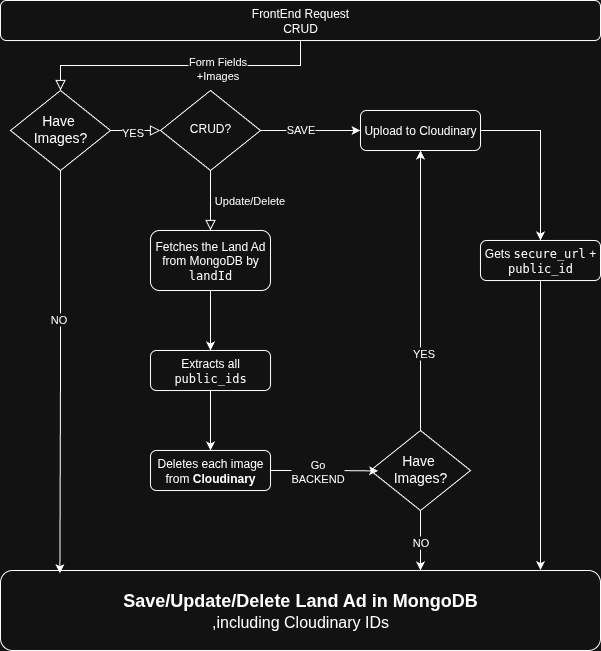

The diagram above was exported from draw.io. Its source (the exported page's mxGraphModel, read from the mxfile embedded in the PNG):
<mxGraphModel dx="880" dy="498" grid="1" gridSize="10" guides="1" tooltips="1" connect="1" arrows="1" fold="1" page="1" pageScale="1" pageWidth="827" pageHeight="1169" math="0" shadow="0">
  <root>
    <mxCell id="WIyWlLk6GJQsqaUBKTNV-0" />
    <mxCell id="WIyWlLk6GJQsqaUBKTNV-1" parent="WIyWlLk6GJQsqaUBKTNV-0" />
    <mxCell id="WIyWlLk6GJQsqaUBKTNV-2" value="" style="rounded=0;html=1;jettySize=auto;orthogonalLoop=1;fontSize=11;endArrow=block;endFill=0;endSize=8;strokeWidth=1;shadow=0;labelBackgroundColor=none;edgeStyle=orthogonalEdgeStyle;" parent="WIyWlLk6GJQsqaUBKTNV-1" source="WIyWlLk6GJQsqaUBKTNV-3" target="WIyWlLk6GJQsqaUBKTNV-6" edge="1">
      <mxGeometry relative="1" as="geometry" />
    </mxCell>
    <mxCell id="jRjrZGm6E9Bh0FGfnRXn-34" value="Form Fields&lt;div&gt;+Images&lt;/div&gt;" style="edgeLabel;html=1;align=center;verticalAlign=middle;resizable=0;points=[];" vertex="1" connectable="0" parent="WIyWlLk6GJQsqaUBKTNV-2">
      <mxGeometry x="-0.248" y="2" relative="1" as="geometry">
        <mxPoint as="offset" />
      </mxGeometry>
    </mxCell>
    <mxCell id="WIyWlLk6GJQsqaUBKTNV-3" value="FrontEnd Request&lt;div&gt;CRUD&lt;/div&gt;" style="rounded=1;whiteSpace=wrap;html=1;fontSize=12;glass=0;strokeWidth=1;shadow=0;" parent="WIyWlLk6GJQsqaUBKTNV-1" vertex="1">
      <mxGeometry x="160" y="80" width="600" height="40" as="geometry" />
    </mxCell>
    <mxCell id="WIyWlLk6GJQsqaUBKTNV-4" value="" style="rounded=0;html=1;jettySize=auto;orthogonalLoop=1;fontSize=11;endArrow=block;endFill=0;endSize=8;strokeWidth=1;shadow=0;labelBackgroundColor=none;edgeStyle=orthogonalEdgeStyle;" parent="WIyWlLk6GJQsqaUBKTNV-1" source="WIyWlLk6GJQsqaUBKTNV-6" target="WIyWlLk6GJQsqaUBKTNV-10" edge="1">
      <mxGeometry y="20" relative="1" as="geometry">
        <mxPoint as="offset" />
      </mxGeometry>
    </mxCell>
    <mxCell id="jRjrZGm6E9Bh0FGfnRXn-36" value="YES" style="edgeLabel;html=1;align=center;verticalAlign=middle;resizable=0;points=[];" vertex="1" connectable="0" parent="WIyWlLk6GJQsqaUBKTNV-4">
      <mxGeometry x="-0.16" y="-1" relative="1" as="geometry">
        <mxPoint as="offset" />
      </mxGeometry>
    </mxCell>
    <mxCell id="WIyWlLk6GJQsqaUBKTNV-6" value="&lt;font style=&quot;font-size: 14px;&quot;&gt;Have&amp;nbsp;&lt;/font&gt;&lt;div&gt;&lt;font style=&quot;font-size: 14px;&quot;&gt;Images?&lt;/font&gt;&lt;/div&gt;" style="rhombus;whiteSpace=wrap;html=1;shadow=0;fontFamily=Helvetica;fontSize=12;align=center;strokeWidth=1;spacing=6;spacingTop=-4;" parent="WIyWlLk6GJQsqaUBKTNV-1" vertex="1">
      <mxGeometry x="170" y="170" width="100" height="80" as="geometry" />
    </mxCell>
    <mxCell id="WIyWlLk6GJQsqaUBKTNV-8" value="Update/Delete" style="rounded=0;html=1;jettySize=auto;orthogonalLoop=1;fontSize=11;endArrow=block;endFill=0;endSize=8;strokeWidth=1;shadow=0;labelBackgroundColor=none;edgeStyle=orthogonalEdgeStyle;" parent="WIyWlLk6GJQsqaUBKTNV-1" edge="1">
      <mxGeometry y="39" relative="1" as="geometry">
        <mxPoint as="offset" />
        <mxPoint x="370" y="250" as="sourcePoint" />
        <mxPoint x="370" y="310" as="targetPoint" />
      </mxGeometry>
    </mxCell>
    <mxCell id="WIyWlLk6GJQsqaUBKTNV-10" value="CRUD?" style="rhombus;whiteSpace=wrap;html=1;shadow=0;fontFamily=Helvetica;fontSize=12;align=center;strokeWidth=1;spacing=6;spacingTop=-4;" parent="WIyWlLk6GJQsqaUBKTNV-1" vertex="1">
      <mxGeometry x="320" y="170" width="100" height="80" as="geometry" />
    </mxCell>
    <mxCell id="WIyWlLk6GJQsqaUBKTNV-11" value="Fetches the Land Ad from MongoDB by &lt;code data-end=&quot;1210&quot; data-start=&quot;1202&quot;&gt;landId&lt;/code&gt;" style="rounded=1;whiteSpace=wrap;html=1;fontSize=12;glass=0;strokeWidth=1;shadow=0;" parent="WIyWlLk6GJQsqaUBKTNV-1" vertex="1">
      <mxGeometry x="310" y="310" width="120" height="60" as="geometry" />
    </mxCell>
    <mxCell id="jRjrZGm6E9Bh0FGfnRXn-58" style="edgeStyle=orthogonalEdgeStyle;rounded=0;orthogonalLoop=1;jettySize=auto;html=1;exitX=1;exitY=0.5;exitDx=0;exitDy=0;entryX=0.5;entryY=0;entryDx=0;entryDy=0;" edge="1" parent="WIyWlLk6GJQsqaUBKTNV-1" source="WIyWlLk6GJQsqaUBKTNV-12" target="jRjrZGm6E9Bh0FGfnRXn-5">
      <mxGeometry relative="1" as="geometry" />
    </mxCell>
    <mxCell id="WIyWlLk6GJQsqaUBKTNV-12" value="Upload to Cloudinary" style="rounded=1;whiteSpace=wrap;html=1;fontSize=12;glass=0;strokeWidth=1;shadow=0;" parent="WIyWlLk6GJQsqaUBKTNV-1" vertex="1">
      <mxGeometry x="520" y="190" width="120" height="40" as="geometry" />
    </mxCell>
    <mxCell id="jRjrZGm6E9Bh0FGfnRXn-5" value="Gets &lt;code data-end=&quot;910&quot; data-start=&quot;898&quot;&gt;secure_url&lt;/code&gt; + &lt;code data-end=&quot;924&quot; data-start=&quot;913&quot;&gt;public_id&lt;/code&gt;" style="rounded=1;whiteSpace=wrap;html=1;fontSize=12;glass=0;strokeWidth=1;shadow=0;" vertex="1" parent="WIyWlLk6GJQsqaUBKTNV-1">
      <mxGeometry x="640" y="320" width="120" height="40" as="geometry" />
    </mxCell>
    <mxCell id="jRjrZGm6E9Bh0FGfnRXn-11" value="" style="endArrow=classic;html=1;rounded=0;entryX=0;entryY=0.5;entryDx=0;entryDy=0;exitX=1;exitY=0.5;exitDx=0;exitDy=0;" edge="1" parent="WIyWlLk6GJQsqaUBKTNV-1" source="WIyWlLk6GJQsqaUBKTNV-10" target="WIyWlLk6GJQsqaUBKTNV-12">
      <mxGeometry width="50" height="50" relative="1" as="geometry">
        <mxPoint x="310" y="300" as="sourcePoint" />
        <mxPoint x="360" y="250" as="targetPoint" />
      </mxGeometry>
    </mxCell>
    <mxCell id="jRjrZGm6E9Bh0FGfnRXn-12" value="SAVE" style="edgeLabel;html=1;align=center;verticalAlign=middle;resizable=0;points=[];" vertex="1" connectable="0" parent="jRjrZGm6E9Bh0FGfnRXn-11">
      <mxGeometry x="-0.216" y="2" relative="1" as="geometry">
        <mxPoint as="offset" />
      </mxGeometry>
    </mxCell>
    <mxCell id="jRjrZGm6E9Bh0FGfnRXn-13" value="&lt;b&gt;&lt;font style=&quot;font-size: 18px;&quot;&gt;Save/Update/Delete Land Ad in MongoDB&lt;/font&gt;&lt;/b&gt;&lt;div&gt;&lt;font size=&quot;3&quot;&gt;,including Cloudinary IDs&lt;/font&gt;&lt;b&gt;&lt;/b&gt;&lt;/div&gt;" style="rounded=1;whiteSpace=wrap;html=1;fontSize=12;glass=0;strokeWidth=1;shadow=0;" vertex="1" parent="WIyWlLk6GJQsqaUBKTNV-1">
      <mxGeometry x="160" y="650" width="600" height="80" as="geometry" />
    </mxCell>
    <mxCell id="jRjrZGm6E9Bh0FGfnRXn-48" style="edgeStyle=orthogonalEdgeStyle;rounded=0;orthogonalLoop=1;jettySize=auto;html=1;exitX=0.5;exitY=1;exitDx=0;exitDy=0;entryX=0.5;entryY=0;entryDx=0;entryDy=0;" edge="1" parent="WIyWlLk6GJQsqaUBKTNV-1" source="jRjrZGm6E9Bh0FGfnRXn-14" target="jRjrZGm6E9Bh0FGfnRXn-25">
      <mxGeometry relative="1" as="geometry" />
    </mxCell>
    <mxCell id="jRjrZGm6E9Bh0FGfnRXn-14" value="Extracts all &lt;code data-end=&quot;1241&quot; data-start=&quot;1229&quot;&gt;public_ids&lt;/code&gt;" style="rounded=1;whiteSpace=wrap;html=1;fontSize=12;glass=0;strokeWidth=1;shadow=0;" vertex="1" parent="WIyWlLk6GJQsqaUBKTNV-1">
      <mxGeometry x="310" y="430" width="120" height="40" as="geometry" />
    </mxCell>
    <mxCell id="jRjrZGm6E9Bh0FGfnRXn-15" value="" style="endArrow=classic;html=1;rounded=0;entryX=0.5;entryY=0;entryDx=0;entryDy=0;exitX=0.5;exitY=1;exitDx=0;exitDy=0;" edge="1" parent="WIyWlLk6GJQsqaUBKTNV-1" source="WIyWlLk6GJQsqaUBKTNV-11" target="jRjrZGm6E9Bh0FGfnRXn-14">
      <mxGeometry width="50" height="50" relative="1" as="geometry">
        <mxPoint x="310" y="350" as="sourcePoint" />
        <mxPoint x="360" y="300" as="targetPoint" />
      </mxGeometry>
    </mxCell>
    <mxCell id="jRjrZGm6E9Bh0FGfnRXn-25" value="Deletes each image from &lt;strong data-end=&quot;1285&quot; data-start=&quot;1271&quot;&gt;Cloudinary&lt;/strong&gt;" style="rounded=1;whiteSpace=wrap;html=1;fontSize=12;glass=0;strokeWidth=1;shadow=0;" vertex="1" parent="WIyWlLk6GJQsqaUBKTNV-1">
      <mxGeometry x="310" y="530" width="120" height="40" as="geometry" />
    </mxCell>
    <mxCell id="jRjrZGm6E9Bh0FGfnRXn-53" style="edgeStyle=orthogonalEdgeStyle;rounded=0;orthogonalLoop=1;jettySize=auto;html=1;exitX=0.5;exitY=0;exitDx=0;exitDy=0;entryX=0.5;entryY=1;entryDx=0;entryDy=0;" edge="1" parent="WIyWlLk6GJQsqaUBKTNV-1" source="jRjrZGm6E9Bh0FGfnRXn-40" target="WIyWlLk6GJQsqaUBKTNV-12">
      <mxGeometry relative="1" as="geometry" />
    </mxCell>
    <mxCell id="jRjrZGm6E9Bh0FGfnRXn-57" value="YES" style="edgeLabel;html=1;align=center;verticalAlign=middle;resizable=0;points=[];" vertex="1" connectable="0" parent="jRjrZGm6E9Bh0FGfnRXn-53">
      <mxGeometry x="-0.4417" y="-2" relative="1" as="geometry">
        <mxPoint as="offset" />
      </mxGeometry>
    </mxCell>
    <mxCell id="jRjrZGm6E9Bh0FGfnRXn-40" value="&lt;font style=&quot;font-size: 14px;&quot;&gt;Have&amp;nbsp;&lt;/font&gt;&lt;div&gt;&lt;font style=&quot;font-size: 14px;&quot;&gt;Images?&lt;/font&gt;&lt;/div&gt;" style="rhombus;whiteSpace=wrap;html=1;shadow=0;fontFamily=Helvetica;fontSize=12;align=center;strokeWidth=1;spacing=6;spacingTop=-4;" vertex="1" parent="WIyWlLk6GJQsqaUBKTNV-1">
      <mxGeometry x="530" y="510" width="100" height="80" as="geometry" />
    </mxCell>
    <mxCell id="jRjrZGm6E9Bh0FGfnRXn-51" style="edgeStyle=orthogonalEdgeStyle;rounded=0;orthogonalLoop=1;jettySize=auto;html=1;exitX=0.5;exitY=1;exitDx=0;exitDy=0;entryX=0.099;entryY=0.035;entryDx=0;entryDy=0;entryPerimeter=0;" edge="1" parent="WIyWlLk6GJQsqaUBKTNV-1" source="WIyWlLk6GJQsqaUBKTNV-6" target="jRjrZGm6E9Bh0FGfnRXn-13">
      <mxGeometry relative="1" as="geometry" />
    </mxCell>
    <mxCell id="jRjrZGm6E9Bh0FGfnRXn-52" value="NO" style="edgeLabel;html=1;align=center;verticalAlign=middle;resizable=0;points=[];" vertex="1" connectable="0" parent="jRjrZGm6E9Bh0FGfnRXn-51">
      <mxGeometry x="-0.2672" y="-3" relative="1" as="geometry">
        <mxPoint as="offset" />
      </mxGeometry>
    </mxCell>
    <mxCell id="jRjrZGm6E9Bh0FGfnRXn-55" style="edgeStyle=orthogonalEdgeStyle;rounded=0;orthogonalLoop=1;jettySize=auto;html=1;exitX=0.5;exitY=1;exitDx=0;exitDy=0;entryX=0.7;entryY=0;entryDx=0;entryDy=0;entryPerimeter=0;" edge="1" parent="WIyWlLk6GJQsqaUBKTNV-1" source="jRjrZGm6E9Bh0FGfnRXn-40" target="jRjrZGm6E9Bh0FGfnRXn-13">
      <mxGeometry relative="1" as="geometry" />
    </mxCell>
    <mxCell id="jRjrZGm6E9Bh0FGfnRXn-56" value="NO" style="edgeLabel;html=1;align=center;verticalAlign=middle;resizable=0;points=[];" vertex="1" connectable="0" parent="jRjrZGm6E9Bh0FGfnRXn-55">
      <mxGeometry x="0.0417" y="-1" relative="1" as="geometry">
        <mxPoint as="offset" />
      </mxGeometry>
    </mxCell>
    <mxCell id="jRjrZGm6E9Bh0FGfnRXn-59" style="edgeStyle=orthogonalEdgeStyle;rounded=0;orthogonalLoop=1;jettySize=auto;html=1;exitX=0.5;exitY=1;exitDx=0;exitDy=0;entryX=0.9;entryY=-0.005;entryDx=0;entryDy=0;entryPerimeter=0;" edge="1" parent="WIyWlLk6GJQsqaUBKTNV-1" source="jRjrZGm6E9Bh0FGfnRXn-5" target="jRjrZGm6E9Bh0FGfnRXn-13">
      <mxGeometry relative="1" as="geometry" />
    </mxCell>
    <mxCell id="jRjrZGm6E9Bh0FGfnRXn-61" style="edgeStyle=orthogonalEdgeStyle;rounded=0;orthogonalLoop=1;jettySize=auto;html=1;exitX=1;exitY=0.5;exitDx=0;exitDy=0;entryX=0.076;entryY=0.505;entryDx=0;entryDy=0;entryPerimeter=0;" edge="1" parent="WIyWlLk6GJQsqaUBKTNV-1" source="jRjrZGm6E9Bh0FGfnRXn-25" target="jRjrZGm6E9Bh0FGfnRXn-40">
      <mxGeometry relative="1" as="geometry" />
    </mxCell>
    <mxCell id="jRjrZGm6E9Bh0FGfnRXn-62" value="Go&lt;div&gt;BACKEND&lt;/div&gt;" style="edgeLabel;html=1;align=center;verticalAlign=middle;resizable=0;points=[];" vertex="1" connectable="0" parent="jRjrZGm6E9Bh0FGfnRXn-61">
      <mxGeometry x="-0.1481" relative="1" as="geometry">
        <mxPoint x="-3" as="offset" />
      </mxGeometry>
    </mxCell>
  </root>
</mxGraphModel>